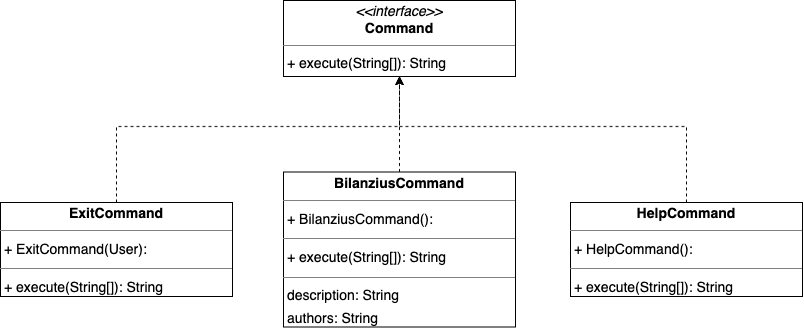

The diagram above was exported from draw.io. Its source (the exported page's mxGraphModel, read from the mxfile embedded in the PNG):
<mxGraphModel dx="297" dy="-5092" grid="1" gridSize="10" guides="1" tooltips="1" connect="1" arrows="1" fold="1" page="1" pageScale="1" pageWidth="827" pageHeight="1169" math="0" shadow="0">
  <root>
    <mxCell id="0" />
    <mxCell id="1" parent="0" />
    <mxCell id="E6dPoEg5lprt_D6Gj2c_-9" style="edgeStyle=orthogonalEdgeStyle;rounded=0;orthogonalLoop=1;jettySize=auto;html=1;dashed=1;endArrow=classic;endFill=1;" edge="1" parent="1" source="E6dPoEg5lprt_D6Gj2c_-5" target="E6dPoEg5lprt_D6Gj2c_-6">
      <mxGeometry relative="1" as="geometry" />
    </mxCell>
    <mxCell id="E6dPoEg5lprt_D6Gj2c_-5" value="&lt;p style=&quot;margin:0px;margin-top:4px;text-align:center;&quot;&gt;&lt;b&gt;BilanziusCommand&lt;/b&gt;&lt;/p&gt;&lt;hr size=&quot;1&quot;/&gt;&lt;p style=&quot;margin:0 0 0 4px;line-height:1.6;&quot;&gt;+ BilanziusCommand(): &lt;/p&gt;&lt;hr size=&quot;1&quot;/&gt;&lt;p style=&quot;margin:0 0 0 4px;line-height:1.6;&quot;&gt;+ execute(String[]): String&lt;/p&gt;&lt;hr size=&quot;1&quot;/&gt;&lt;p style=&quot;margin:0 0 0 4px;line-height:1.6;&quot;&gt; description: String&lt;br/&gt; authors: String&lt;br/&gt; version: String&lt;/p&gt;" style="verticalAlign=top;align=left;overflow=fill;fontSize=14;fontFamily=Helvetica;html=1;rounded=0;shadow=0;comic=0;labelBackgroundColor=none;strokeWidth=1;" vertex="1" parent="1">
      <mxGeometry x="1513" y="6485.5" width="232" height="155" as="geometry" />
    </mxCell>
    <mxCell id="E6dPoEg5lprt_D6Gj2c_-6" value="&lt;p style=&quot;margin:0px;margin-top:4px;text-align:center;&quot;&gt;&lt;i&gt;&amp;lt;&amp;lt;interface&amp;gt;&amp;gt;&lt;/i&gt;&lt;br/&gt;&lt;b&gt;Command&lt;/b&gt;&lt;/p&gt;&lt;hr size=&quot;1&quot;/&gt;&lt;p style=&quot;margin:0 0 0 4px;line-height:1.6;&quot;&gt;+ execute(String[]): String&lt;/p&gt;" style="verticalAlign=top;align=left;overflow=fill;fontSize=14;fontFamily=Helvetica;html=1;rounded=0;shadow=0;comic=0;labelBackgroundColor=none;strokeWidth=1;" vertex="1" parent="1">
      <mxGeometry x="1513" y="6314" width="232" height="76" as="geometry" />
    </mxCell>
    <mxCell id="E6dPoEg5lprt_D6Gj2c_-11" style="edgeStyle=orthogonalEdgeStyle;rounded=0;orthogonalLoop=1;jettySize=auto;html=1;dashed=1;endArrow=classic;endFill=1;" edge="1" parent="1" source="E6dPoEg5lprt_D6Gj2c_-7" target="E6dPoEg5lprt_D6Gj2c_-6">
      <mxGeometry relative="1" as="geometry">
        <Array as="points">
          <mxPoint x="1346" y="6440" />
          <mxPoint x="1629" y="6440" />
        </Array>
      </mxGeometry>
    </mxCell>
    <mxCell id="E6dPoEg5lprt_D6Gj2c_-7" value="&lt;p style=&quot;margin:0px;margin-top:4px;text-align:center;&quot;&gt;&lt;b&gt;ExitCommand&lt;/b&gt;&lt;/p&gt;&lt;hr size=&quot;1&quot;/&gt;&lt;p style=&quot;margin:0 0 0 4px;line-height:1.6;&quot;&gt;+ ExitCommand(User): &lt;/p&gt;&lt;hr size=&quot;1&quot;/&gt;&lt;p style=&quot;margin:0 0 0 4px;line-height:1.6;&quot;&gt;+ execute(String[]): String&lt;/p&gt;" style="verticalAlign=top;align=left;overflow=fill;fontSize=14;fontFamily=Helvetica;html=1;rounded=0;shadow=0;comic=0;labelBackgroundColor=none;strokeWidth=1;" vertex="1" parent="1">
      <mxGeometry x="1230" y="6516" width="232" height="94" as="geometry" />
    </mxCell>
    <mxCell id="E6dPoEg5lprt_D6Gj2c_-10" style="edgeStyle=orthogonalEdgeStyle;rounded=0;orthogonalLoop=1;jettySize=auto;html=1;dashed=1;endArrow=classic;endFill=1;" edge="1" parent="1" source="E6dPoEg5lprt_D6Gj2c_-8" target="E6dPoEg5lprt_D6Gj2c_-6">
      <mxGeometry relative="1" as="geometry">
        <Array as="points">
          <mxPoint x="1916" y="6440" />
          <mxPoint x="1629" y="6440" />
        </Array>
      </mxGeometry>
    </mxCell>
    <mxCell id="E6dPoEg5lprt_D6Gj2c_-8" value="&lt;p style=&quot;margin:0px;margin-top:4px;text-align:center;&quot;&gt;&lt;b&gt;HelpCommand&lt;/b&gt;&lt;/p&gt;&lt;hr size=&quot;1&quot;/&gt;&lt;p style=&quot;margin:0 0 0 4px;line-height:1.6;&quot;&gt;+ HelpCommand(): &lt;/p&gt;&lt;hr size=&quot;1&quot;/&gt;&lt;p style=&quot;margin:0 0 0 4px;line-height:1.6;&quot;&gt;+ execute(String[]): String&lt;/p&gt;" style="verticalAlign=top;align=left;overflow=fill;fontSize=14;fontFamily=Helvetica;html=1;rounded=0;shadow=0;comic=0;labelBackgroundColor=none;strokeWidth=1;" vertex="1" parent="1">
      <mxGeometry x="1800" y="6516" width="232" height="94" as="geometry" />
    </mxCell>
  </root>
</mxGraphModel>